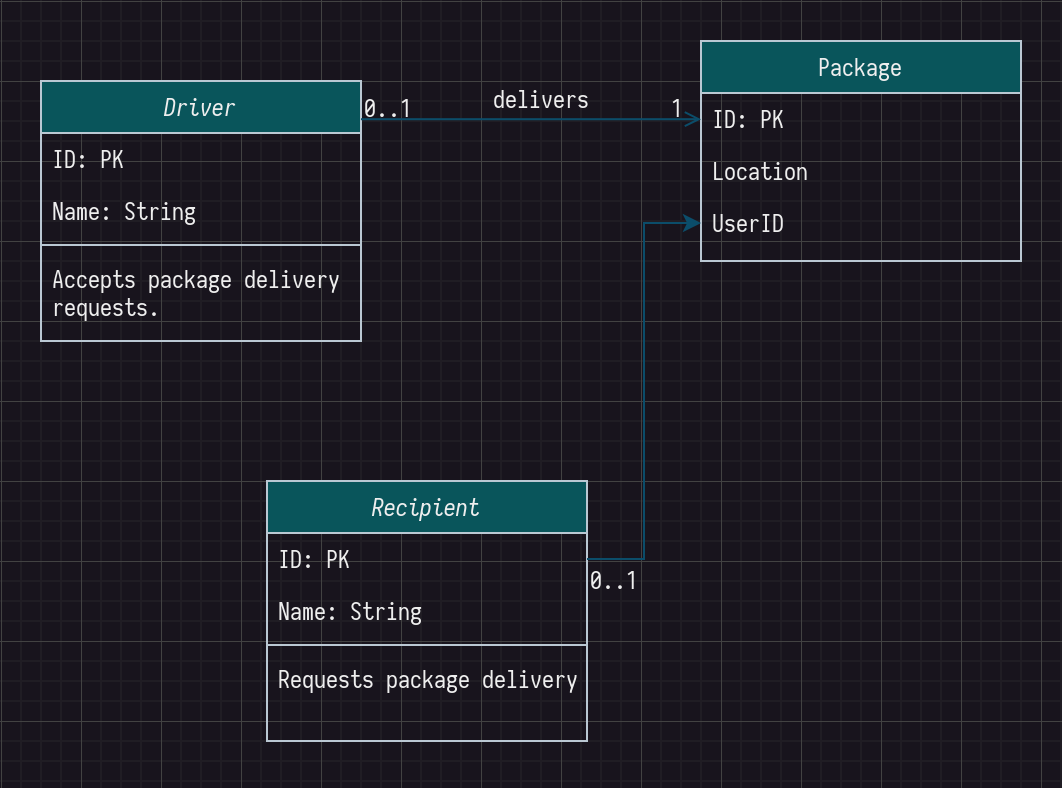

The diagram above was exported from draw.io. Its source (the exported page's mxGraphModel, read from the mxfile embedded in the PNG):
<mxGraphModel dx="947" dy="445" grid="1" gridSize="10" guides="0" tooltips="1" connect="1" arrows="1" fold="1" page="0" pageScale="1" pageWidth="827" pageHeight="1169" math="0" shadow="0">
  <root>
    <mxCell id="WIyWlLk6GJQsqaUBKTNV-0" />
    <mxCell id="WIyWlLk6GJQsqaUBKTNV-1" parent="WIyWlLk6GJQsqaUBKTNV-0" />
    <mxCell id="zkfFHV4jXpPFQw0GAbJ--0" value="Driver" style="swimlane;fontStyle=2;align=center;verticalAlign=top;childLayout=stackLayout;horizontal=1;startSize=26;horizontalStack=0;resizeParent=1;resizeLast=0;collapsible=1;marginBottom=0;rounded=0;shadow=0;strokeWidth=1;fontFamily=Iosevka Term;labelBackgroundColor=none;fillColor=#09555B;strokeColor=#BAC8D3;fontColor=#EEEEEE;" parent="WIyWlLk6GJQsqaUBKTNV-1" vertex="1">
      <mxGeometry x="220" y="120" width="160" height="130" as="geometry">
        <mxRectangle x="230" y="140" width="160" height="26" as="alternateBounds" />
      </mxGeometry>
    </mxCell>
    <mxCell id="zkfFHV4jXpPFQw0GAbJ--1" value="ID: PK" style="text;align=left;verticalAlign=top;spacingLeft=4;spacingRight=4;overflow=hidden;rotatable=0;points=[[0,0.5],[1,0.5]];portConstraint=eastwest;fontFamily=Iosevka Term;labelBackgroundColor=none;rounded=0;fontColor=#EEEEEE;" parent="zkfFHV4jXpPFQw0GAbJ--0" vertex="1">
      <mxGeometry y="26" width="160" height="26" as="geometry" />
    </mxCell>
    <mxCell id="zkfFHV4jXpPFQw0GAbJ--2" value="Name: String" style="text;align=left;verticalAlign=top;spacingLeft=4;spacingRight=4;overflow=hidden;rotatable=0;points=[[0,0.5],[1,0.5]];portConstraint=eastwest;rounded=0;shadow=0;html=0;fontFamily=Iosevka Term;labelBackgroundColor=none;fontColor=#EEEEEE;" parent="zkfFHV4jXpPFQw0GAbJ--0" vertex="1">
      <mxGeometry y="52" width="160" height="26" as="geometry" />
    </mxCell>
    <mxCell id="zkfFHV4jXpPFQw0GAbJ--4" value="" style="line;html=1;strokeWidth=1;align=left;verticalAlign=middle;spacingTop=-1;spacingLeft=3;spacingRight=3;rotatable=0;labelPosition=right;points=[];portConstraint=eastwest;fontFamily=Iosevka Term;labelBackgroundColor=none;rounded=0;fillColor=#09555B;strokeColor=#BAC8D3;fontColor=#EEEEEE;" parent="zkfFHV4jXpPFQw0GAbJ--0" vertex="1">
      <mxGeometry y="78" width="160" height="8" as="geometry" />
    </mxCell>
    <mxCell id="zkfFHV4jXpPFQw0GAbJ--5" value="Accepts package delivery&#10;requests.&#10;" style="text;align=left;verticalAlign=top;spacingLeft=4;spacingRight=4;overflow=hidden;rotatable=0;points=[[0,0.5],[1,0.5]];portConstraint=eastwest;fontFamily=Iosevka Term;labelBackgroundColor=none;rounded=0;fontColor=#EEEEEE;" parent="zkfFHV4jXpPFQw0GAbJ--0" vertex="1">
      <mxGeometry y="86" width="160" height="44" as="geometry" />
    </mxCell>
    <mxCell id="zkfFHV4jXpPFQw0GAbJ--17" value="Package" style="swimlane;fontStyle=0;align=center;verticalAlign=top;childLayout=stackLayout;horizontal=1;startSize=26;horizontalStack=0;resizeParent=1;resizeLast=0;collapsible=1;marginBottom=0;rounded=0;shadow=0;strokeWidth=1;fontFamily=Iosevka Term;labelBackgroundColor=none;fillColor=#09555B;strokeColor=#BAC8D3;fontColor=#EEEEEE;" parent="WIyWlLk6GJQsqaUBKTNV-1" vertex="1">
      <mxGeometry x="550" y="100" width="160" height="110" as="geometry">
        <mxRectangle x="550" y="140" width="160" height="26" as="alternateBounds" />
      </mxGeometry>
    </mxCell>
    <mxCell id="zkfFHV4jXpPFQw0GAbJ--18" value="ID: PK" style="text;align=left;verticalAlign=top;spacingLeft=4;spacingRight=4;overflow=hidden;rotatable=0;points=[[0,0.5],[1,0.5]];portConstraint=eastwest;fontFamily=Iosevka Term;labelBackgroundColor=none;rounded=0;fontColor=#EEEEEE;" parent="zkfFHV4jXpPFQw0GAbJ--17" vertex="1">
      <mxGeometry y="26" width="160" height="26" as="geometry" />
    </mxCell>
    <mxCell id="zkfFHV4jXpPFQw0GAbJ--21" value="Location" style="text;align=left;verticalAlign=top;spacingLeft=4;spacingRight=4;overflow=hidden;rotatable=0;points=[[0,0.5],[1,0.5]];portConstraint=eastwest;rounded=0;shadow=0;html=0;fontFamily=Iosevka Term;labelBackgroundColor=none;fontColor=#EEEEEE;" parent="zkfFHV4jXpPFQw0GAbJ--17" vertex="1">
      <mxGeometry y="52" width="160" height="26" as="geometry" />
    </mxCell>
    <mxCell id="zkfFHV4jXpPFQw0GAbJ--22" value="UserID" style="text;align=left;verticalAlign=top;spacingLeft=4;spacingRight=4;overflow=hidden;rotatable=0;points=[[0,0.5],[1,0.5]];portConstraint=eastwest;rounded=0;shadow=0;html=0;fontFamily=Iosevka Term;labelBackgroundColor=none;fontColor=#EEEEEE;" parent="zkfFHV4jXpPFQw0GAbJ--17" vertex="1">
      <mxGeometry y="78" width="160" height="26" as="geometry" />
    </mxCell>
    <mxCell id="zkfFHV4jXpPFQw0GAbJ--26" value="" style="endArrow=open;shadow=0;strokeWidth=1;rounded=0;endFill=1;edgeStyle=elbowEdgeStyle;elbow=vertical;entryX=0;entryY=0.5;entryDx=0;entryDy=0;fontFamily=Iosevka Term;labelBackgroundColor=none;strokeColor=#0B4D6A;fontColor=default;" parent="WIyWlLk6GJQsqaUBKTNV-1" source="zkfFHV4jXpPFQw0GAbJ--0" target="zkfFHV4jXpPFQw0GAbJ--18" edge="1">
      <mxGeometry x="0.5" y="41" relative="1" as="geometry">
        <mxPoint x="380" y="192" as="sourcePoint" />
        <mxPoint x="540" y="192" as="targetPoint" />
        <mxPoint x="-40" y="32" as="offset" />
      </mxGeometry>
    </mxCell>
    <mxCell id="zkfFHV4jXpPFQw0GAbJ--27" value="0..1" style="resizable=0;align=left;verticalAlign=bottom;labelBackgroundColor=none;fontSize=12;fontFamily=Iosevka Term;rounded=0;fillColor=#09555B;strokeColor=#BAC8D3;fontColor=#EEEEEE;" parent="zkfFHV4jXpPFQw0GAbJ--26" connectable="0" vertex="1">
      <mxGeometry x="-1" relative="1" as="geometry">
        <mxPoint y="4" as="offset" />
      </mxGeometry>
    </mxCell>
    <mxCell id="zkfFHV4jXpPFQw0GAbJ--28" value="1" style="resizable=0;align=right;verticalAlign=bottom;labelBackgroundColor=none;fontSize=12;fontFamily=Iosevka Term;rounded=0;fillColor=#09555B;strokeColor=#BAC8D3;fontColor=#EEEEEE;" parent="zkfFHV4jXpPFQw0GAbJ--26" connectable="0" vertex="1">
      <mxGeometry x="1" relative="1" as="geometry">
        <mxPoint x="-7" y="4" as="offset" />
      </mxGeometry>
    </mxCell>
    <mxCell id="zkfFHV4jXpPFQw0GAbJ--29" value="delivers" style="text;html=1;resizable=0;points=[];;align=center;verticalAlign=middle;labelBackgroundColor=none;rounded=0;shadow=0;strokeWidth=1;fontSize=12;fontFamily=Iosevka Term;fontColor=#EEEEEE;" parent="zkfFHV4jXpPFQw0GAbJ--26" vertex="1" connectable="0">
      <mxGeometry x="0.5" y="49" relative="1" as="geometry">
        <mxPoint x="-38" y="40" as="offset" />
      </mxGeometry>
    </mxCell>
    <mxCell id="dDSb-Tzh8Vi-QXrHe7Dq-1" value="Recipient" style="swimlane;fontStyle=2;align=center;verticalAlign=top;childLayout=stackLayout;horizontal=1;startSize=26;horizontalStack=0;resizeParent=1;resizeLast=0;collapsible=1;marginBottom=0;rounded=0;shadow=0;strokeWidth=1;fontFamily=Iosevka Term;labelBackgroundColor=none;fillColor=#09555B;strokeColor=#BAC8D3;fontColor=#EEEEEE;" parent="WIyWlLk6GJQsqaUBKTNV-1" vertex="1">
      <mxGeometry x="333" y="320" width="160" height="130" as="geometry">
        <mxRectangle x="230" y="140" width="160" height="26" as="alternateBounds" />
      </mxGeometry>
    </mxCell>
    <mxCell id="dDSb-Tzh8Vi-QXrHe7Dq-2" value="ID: PK" style="text;align=left;verticalAlign=top;spacingLeft=4;spacingRight=4;overflow=hidden;rotatable=0;points=[[0,0.5],[1,0.5]];portConstraint=eastwest;fontFamily=Iosevka Term;labelBackgroundColor=none;rounded=0;fontColor=#EEEEEE;" parent="dDSb-Tzh8Vi-QXrHe7Dq-1" vertex="1">
      <mxGeometry y="26" width="160" height="26" as="geometry" />
    </mxCell>
    <mxCell id="dDSb-Tzh8Vi-QXrHe7Dq-3" value="Name: String" style="text;align=left;verticalAlign=top;spacingLeft=4;spacingRight=4;overflow=hidden;rotatable=0;points=[[0,0.5],[1,0.5]];portConstraint=eastwest;rounded=0;shadow=0;html=0;fontFamily=Iosevka Term;labelBackgroundColor=none;fontColor=#EEEEEE;" parent="dDSb-Tzh8Vi-QXrHe7Dq-1" vertex="1">
      <mxGeometry y="52" width="160" height="26" as="geometry" />
    </mxCell>
    <mxCell id="dDSb-Tzh8Vi-QXrHe7Dq-4" value="" style="line;html=1;strokeWidth=1;align=left;verticalAlign=middle;spacingTop=-1;spacingLeft=3;spacingRight=3;rotatable=0;labelPosition=right;points=[];portConstraint=eastwest;fontFamily=Iosevka Term;labelBackgroundColor=none;rounded=0;fillColor=#09555B;strokeColor=#BAC8D3;fontColor=#EEEEEE;" parent="dDSb-Tzh8Vi-QXrHe7Dq-1" vertex="1">
      <mxGeometry y="78" width="160" height="8" as="geometry" />
    </mxCell>
    <mxCell id="dDSb-Tzh8Vi-QXrHe7Dq-5" value="Requests package delivery" style="text;align=left;verticalAlign=top;spacingLeft=4;spacingRight=4;overflow=hidden;rotatable=0;points=[[0,0.5],[1,0.5]];portConstraint=eastwest;fontFamily=Iosevka Term;labelBackgroundColor=none;rounded=0;fontColor=#EEEEEE;" parent="dDSb-Tzh8Vi-QXrHe7Dq-1" vertex="1">
      <mxGeometry y="86" width="160" height="44" as="geometry" />
    </mxCell>
    <mxCell id="dDSb-Tzh8Vi-QXrHe7Dq-6" value="0..1" style="resizable=0;align=left;verticalAlign=bottom;labelBackgroundColor=none;fontSize=12;fontFamily=Iosevka Term;rounded=0;fillColor=#09555B;strokeColor=#BAC8D3;fontColor=#EEEEEE;" parent="WIyWlLk6GJQsqaUBKTNV-1" connectable="0" vertex="1">
      <mxGeometry x="493" y="378.7931034482758" as="geometry" />
    </mxCell>
    <mxCell id="dDSb-Tzh8Vi-QXrHe7Dq-7" style="edgeStyle=orthogonalEdgeStyle;rounded=0;hachureGap=4;orthogonalLoop=1;jettySize=auto;html=1;fontFamily=Iosevka Term;fontSize=16;labelBackgroundColor=none;strokeColor=#0B4D6A;fontColor=default;" parent="WIyWlLk6GJQsqaUBKTNV-1" source="dDSb-Tzh8Vi-QXrHe7Dq-2" target="zkfFHV4jXpPFQw0GAbJ--22" edge="1">
      <mxGeometry relative="1" as="geometry" />
    </mxCell>
  </root>
</mxGraphModel>